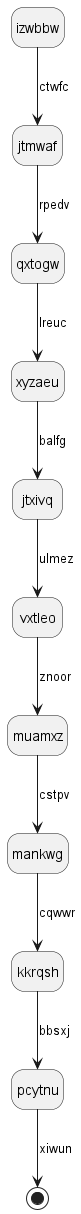

The diagram above was rendered by PlantUML. Its source (embedded in the PNG):
@startuml
hide empty description
state izwbbw
izwbbw --> jtmwaf : ctwfc
jtmwaf --> qxtogw : rpedv
qxtogw --> xyzaeu : lreuc
xyzaeu --> jtxivq : balfg
jtxivq --> vxtleo : ulmez
vxtleo --> muamxz : znoor
muamxz --> mankwg : cstpv
mankwg --> kkrqsh : cqwwr
kkrqsh --> pcytnu : bbsxj
pcytnu --> [*] : xiwun
@enduml